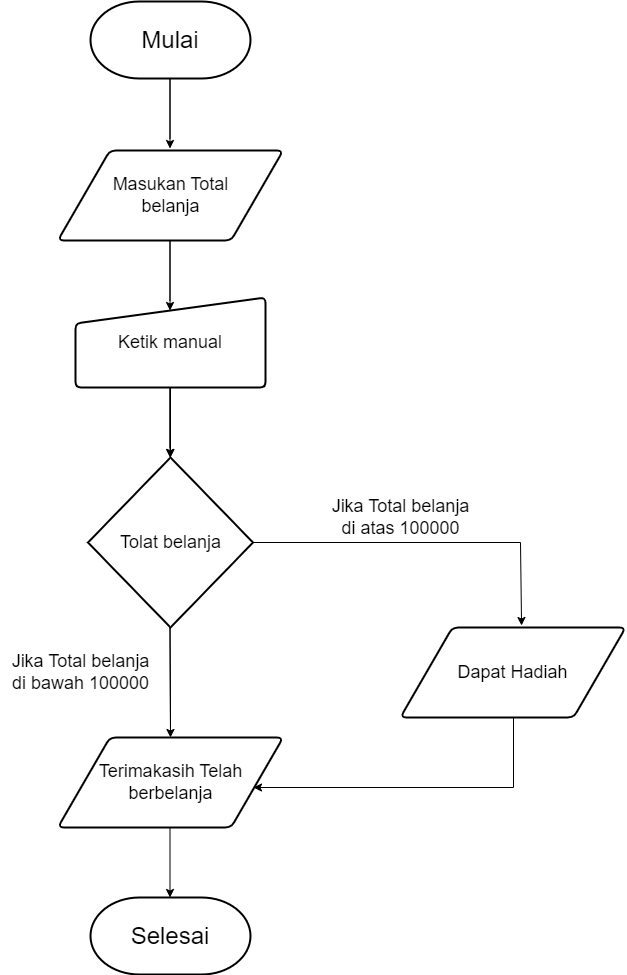

The diagram above was exported from draw.io. Its source (the exported page's mxGraphModel, read from the mxfile embedded in the PNG):
<mxGraphModel dx="1323" dy="690" grid="1" gridSize="10" guides="1" tooltips="1" connect="1" arrows="1" fold="1" page="1" pageScale="1" pageWidth="850" pageHeight="1100" math="0" shadow="0">
  <root>
    <mxCell id="0" />
    <mxCell id="1" parent="0" />
    <mxCell id="pYtSEaOdIN9jhA6NR8z3-3" value="&lt;font style=&quot;font-size: 24px;&quot;&gt;Mulai&lt;/font&gt;" style="strokeWidth=2;html=1;shape=mxgraph.flowchart.terminator;whiteSpace=wrap;" parent="1" vertex="1">
      <mxGeometry x="270" y="54" width="160" height="77" as="geometry" />
    </mxCell>
    <mxCell id="pYtSEaOdIN9jhA6NR8z3-9" value="" style="endArrow=classic;html=1;rounded=0;fontSize=18;" parent="1" edge="1">
      <mxGeometry width="50" height="50" relative="1" as="geometry">
        <mxPoint x="349.5" y="191" as="sourcePoint" />
        <mxPoint x="349.5" y="201" as="targetPoint" />
        <Array as="points">
          <mxPoint x="349.5" y="131" />
        </Array>
      </mxGeometry>
    </mxCell>
    <mxCell id="pYtSEaOdIN9jhA6NR8z3-11" value="Masukan Total&lt;br&gt;belanja" style="shape=parallelogram;html=1;strokeWidth=2;perimeter=parallelogramPerimeter;whiteSpace=wrap;rounded=1;arcSize=12;size=0.23;fontSize=18;" parent="1" vertex="1">
      <mxGeometry x="237.5" y="203" width="225" height="90" as="geometry" />
    </mxCell>
    <mxCell id="pYtSEaOdIN9jhA6NR8z3-13" value="" style="endArrow=classic;html=1;rounded=0;fontSize=18;" parent="1" edge="1">
      <mxGeometry width="50" height="50" relative="1" as="geometry">
        <mxPoint x="349.5" y="353" as="sourcePoint" />
        <mxPoint x="349.5" y="363" as="targetPoint" />
        <Array as="points">
          <mxPoint x="349.5" y="293" />
        </Array>
      </mxGeometry>
    </mxCell>
    <mxCell id="pYtSEaOdIN9jhA6NR8z3-23" value="" style="edgeStyle=orthogonalEdgeStyle;rounded=0;orthogonalLoop=1;jettySize=auto;html=1;fontSize=18;" parent="1" source="pYtSEaOdIN9jhA6NR8z3-14" target="pYtSEaOdIN9jhA6NR8z3-16" edge="1">
      <mxGeometry relative="1" as="geometry" />
    </mxCell>
    <mxCell id="pYtSEaOdIN9jhA6NR8z3-14" value="Ketik manual" style="html=1;strokeWidth=2;shape=manualInput;whiteSpace=wrap;rounded=1;size=26;arcSize=11;fontSize=18;" parent="1" vertex="1">
      <mxGeometry x="255" y="350" width="190" height="90" as="geometry" />
    </mxCell>
    <mxCell id="pYtSEaOdIN9jhA6NR8z3-15" value="" style="endArrow=classic;html=1;rounded=0;fontSize=18;" parent="1" edge="1">
      <mxGeometry width="50" height="50" relative="1" as="geometry">
        <mxPoint x="349.5" y="500" as="sourcePoint" />
        <mxPoint x="349.5" y="510" as="targetPoint" />
        <Array as="points">
          <mxPoint x="349.5" y="440" />
        </Array>
      </mxGeometry>
    </mxCell>
    <mxCell id="pYtSEaOdIN9jhA6NR8z3-16" value="Tolat belanja" style="strokeWidth=2;html=1;shape=mxgraph.flowchart.decision;whiteSpace=wrap;fontSize=18;" parent="1" vertex="1">
      <mxGeometry x="267.5" y="510" width="165" height="170" as="geometry" />
    </mxCell>
    <mxCell id="pYtSEaOdIN9jhA6NR8z3-17" value="" style="endArrow=classic;html=1;rounded=0;fontSize=18;" parent="1" edge="1">
      <mxGeometry width="50" height="50" relative="1" as="geometry">
        <mxPoint x="350" y="780" as="sourcePoint" />
        <mxPoint x="350" y="790" as="targetPoint" />
        <Array as="points">
          <mxPoint x="349.5" y="680" />
        </Array>
      </mxGeometry>
    </mxCell>
    <mxCell id="pYtSEaOdIN9jhA6NR8z3-18" value="" style="endArrow=classic;html=1;rounded=0;fontSize=18;exitX=1;exitY=0.5;exitDx=0;exitDy=0;exitPerimeter=0;entryX=0.538;entryY=-0.022;entryDx=0;entryDy=0;entryPerimeter=0;" parent="1" source="pYtSEaOdIN9jhA6NR8z3-16" target="pYtSEaOdIN9jhA6NR8z3-20" edge="1">
      <mxGeometry width="50" height="50" relative="1" as="geometry">
        <mxPoint x="600.5" y="700" as="sourcePoint" />
        <mxPoint x="700" y="670" as="targetPoint" />
        <Array as="points">
          <mxPoint x="700" y="595" />
        </Array>
      </mxGeometry>
    </mxCell>
    <mxCell id="pYtSEaOdIN9jhA6NR8z3-20" value="Dapat Hadiah" style="shape=parallelogram;html=1;strokeWidth=2;perimeter=parallelogramPerimeter;whiteSpace=wrap;rounded=1;arcSize=12;size=0.23;fontSize=18;" parent="1" vertex="1">
      <mxGeometry x="580" y="680" width="225" height="90" as="geometry" />
    </mxCell>
    <mxCell id="pYtSEaOdIN9jhA6NR8z3-21" value="Terimakasih Telah&lt;br&gt;berbelanja" style="shape=parallelogram;html=1;strokeWidth=2;perimeter=parallelogramPerimeter;whiteSpace=wrap;rounded=1;arcSize=12;size=0.23;fontSize=18;" parent="1" vertex="1">
      <mxGeometry x="237.5" y="790" width="225" height="90" as="geometry" />
    </mxCell>
    <mxCell id="pYtSEaOdIN9jhA6NR8z3-22" value="&lt;font style=&quot;font-size: 24px;&quot;&gt;Selesai&lt;/font&gt;" style="strokeWidth=2;html=1;shape=mxgraph.flowchart.terminator;whiteSpace=wrap;" parent="1" vertex="1">
      <mxGeometry x="270" y="950" width="160" height="77" as="geometry" />
    </mxCell>
    <mxCell id="pYtSEaOdIN9jhA6NR8z3-24" value="" style="edgeStyle=orthogonalEdgeStyle;rounded=0;orthogonalLoop=1;jettySize=auto;html=1;fontSize=18;" parent="1" edge="1">
      <mxGeometry relative="1" as="geometry">
        <mxPoint x="349.5" y="880" as="sourcePoint" />
        <mxPoint x="349.5" y="950" as="targetPoint" />
      </mxGeometry>
    </mxCell>
    <mxCell id="pYtSEaOdIN9jhA6NR8z3-27" value="Jika Total belanja&lt;br&gt;di atas 100000" style="text;html=1;align=center;verticalAlign=middle;resizable=0;points=[];autosize=1;strokeColor=none;fillColor=none;fontSize=18;" parent="1" vertex="1">
      <mxGeometry x="500" y="540" width="160" height="60" as="geometry" />
    </mxCell>
    <mxCell id="pYtSEaOdIN9jhA6NR8z3-28" value="Jika Total belanja&lt;br&gt;di bawah 100000" style="text;html=1;align=center;verticalAlign=middle;resizable=0;points=[];autosize=1;strokeColor=none;fillColor=none;fontSize=18;" parent="1" vertex="1">
      <mxGeometry x="180" y="695" width="160" height="60" as="geometry" />
    </mxCell>
    <mxCell id="pYtSEaOdIN9jhA6NR8z3-29" value="" style="endArrow=classic;html=1;rounded=0;fontSize=18;" parent="1" edge="1">
      <mxGeometry width="50" height="50" relative="1" as="geometry">
        <mxPoint x="693" y="770" as="sourcePoint" />
        <mxPoint x="433" y="840" as="targetPoint" />
        <Array as="points">
          <mxPoint x="693" y="840" />
        </Array>
      </mxGeometry>
    </mxCell>
  </root>
</mxGraphModel>